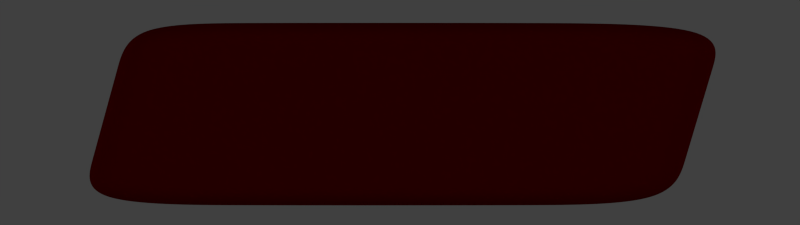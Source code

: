 # Source: dialog_no.blend  (saved by Blender 2.69.0; exported with 4.5.12 LTS)
import bpy
from mathutils import Matrix  # noqa: F401  (used for matrix-valued properties, if any)

bpy.ops.wm.read_factory_settings(use_empty=True)
scene = bpy.context.scene
scene.name = 'Scene'

# ---- collections
col_collection_1 = bpy.data.collections.new('Collection 1'); scene.collection.children.link(col_collection_1)

# ---- materials (node trees are filled in below, after node groups)
mat_material_001 = bpy.data.materials.new('Material.001')
mat_material_001.alpha_threshold = 0.0
mat_material_001.use_transparent_shadow = False
mat_material_001.diffuse_color = (0.1523, 0.0, 0.0, 1.0)
mat_material_001.roughness = 0.5
mat_material_001.specular_intensity = 0.0
mat_material_001.line_color = (0.0, 0.0, 0.0, 1.0)
mat_material = bpy.data.materials.new('Material')
mat_material.alpha_threshold = 0.0
mat_material.use_transparent_shadow = False
mat_material.roughness = 0.5
mat_material.specular_intensity = 0.0
mat_material.line_color = (0.0, 0.0, 0.0, 1.0)

# ---- material node trees

# ---- world
world_world = bpy.data.worlds.new('World'); scene.world = world_world
world_world.color = (0.05088, 0.05088, 0.05088)
world_world.use_sun_shadow = False
world_world.sun_shadow_jitter_overblur = 0.0
world_world.cycles.sampling_method = 'MANUAL'
world_world.cycles.sample_map_resolution = 256

# ---- cameras
cam_camera = bpy.data.cameras.new('Camera')
cam_camera.type = 'ORTHO'
cam_camera.clip_end = 100.0
cam_camera.lens = 35.0
cam_camera.sensor_width = 32.0
cam_camera.sensor_height = 18.0
cam_camera.ortho_scale = 3.25
cam_camera.shift_y = -0.12
cam_camera.dof.focus_distance = 0.0
cam_camera.dof.aperture_fstop = 128.0

# ---- lights
light_point_004 = bpy.data.lights.new('Point.004', 'POINT')
light_point_004.transmission_factor = 0.0
light_point_004.energy = 250.0
light_point_004.shadow_buffer_clip_start = 0.5
light_point_004.shadow_soft_size = 1.0
light_point_004.shadow_maximum_resolution = 0.006
light_point_004.use_absolute_resolution = True
light_point_004.cycles.use_multiple_importance_sampling = False
light_point_003 = bpy.data.lights.new('Point.003', 'POINT')
light_point_003.transmission_factor = 0.0
light_point_003.energy = 250.0
light_point_003.shadow_buffer_clip_start = 0.5
light_point_003.shadow_soft_size = 1.0
light_point_003.shadow_maximum_resolution = 0.006
light_point_003.use_absolute_resolution = True
light_point_003.cycles.use_multiple_importance_sampling = False
light_point_001 = bpy.data.lights.new('Point.001', 'POINT')
light_point_001.transmission_factor = 0.0
light_point_001.energy = 250.0
light_point_001.shadow_buffer_clip_start = 0.5
light_point_001.shadow_soft_size = 1.0
light_point_001.shadow_maximum_resolution = 0.006
light_point_001.use_absolute_resolution = True
light_point_001.cycles.use_multiple_importance_sampling = False
light_point_002 = bpy.data.lights.new('Point.002', 'SPOT')
light_point_002.transmission_factor = 0.0
light_point_002.energy = 250.0
light_point_002.shadow_buffer_clip_start = 0.5
light_point_002.shadow_soft_size = 8.0
light_point_002.shadow_maximum_resolution = 0.006
light_point_002.use_absolute_resolution = True
light_point_002.cycles.use_multiple_importance_sampling = False
light_point = bpy.data.lights.new('Point', 'POINT')
light_point.transmission_factor = 0.0
light_point.energy = 250.0
light_point.shadow_buffer_clip_start = 0.5
light_point.shadow_soft_size = 1.0
light_point.shadow_maximum_resolution = 0.006
light_point.use_absolute_resolution = True
light_point.cycles.use_multiple_importance_sampling = False

# ---- meshes
me_cube_001 = bpy.data.meshes.new('Cube.001')
me_cube_001.from_pydata([(-1.0, -1.0, -1.0), (-1.0, 1.0, -1.0), (1.0, 1.0, -1.0), (1.0, -1.0, -1.0), (-1.0, -1.0, 1.0), (-1.0, 1.0, 1.0), (1.0, 1.0, 1.0), (1.0, -1.0, 1.0), (-1.088, -1.0, -0.9913), (-1.088, 1.0, -0.9913), (1.019, 1.0, -0.9896), (1.019, -1.0, -0.9896), (-0.9121, -1.0, 0.9913), (-0.9121, 1.0, 0.9913), (1.211, 1.0, 0.9896), (1.211, -1.0, 0.9896), (-1.0, -1.0, 0.0), (-0.9121, 0.0, 0.9913), (-1.0, 1.0, 0.0), (-1.088, 0.0, -0.9913), (0.0, 1.0, 1.0), (1.115, 1.0, 2.484e-08), (0.0, 1.0, -1.0), (1.211, -2.22e-16, 0.9896), (1.115, -1.0, 2.484e-08), (1.019, -2.22e-16, -0.9896), (0.0, -1.0, 1.0), (0.0, -1.0, -1.0), (-1.0, 0.0, 0.0), (0.0, 1.0, 0.0), (1.115, -2.22e-16, 2.484e-08), (-0.6757, -1.73, 7.978e-10), (0.0, 0.0, -1.0), (0.0, 0.0, 1.0), (-0.956, -1.0, 0.4956), (-0.9121, 0.5, 0.9913), (-1.044, 1.0, -0.4956), (-1.088, -0.5, -0.9913), (0.5, 1.0, 1.0), (1.067, 1.0, -0.4948), (-0.5, 1.0, -1.0), (1.211, -0.5, 0.9896), (1.067, -1.0, -0.4948), (1.019, 0.5, -0.9896), (-0.5, -1.0, 1.0), (0.5, -1.0, -1.0), (-1.044, -1.0, -0.4956), (-0.9121, -0.5, 0.9913), (-0.956, 1.0, 0.4956), (-1.088, 0.5, -0.9913), (-0.5, 1.0, 1.0), (1.163, 1.0, 0.4948), (0.5, 1.0, -1.0), (1.211, 0.5, 0.9896), (1.163, -1.0, 0.4948), (1.019, -0.5, -0.9896), (0.5, -1.0, 1.0), (-0.5, -1.0, -1.0), (-1.044, 0.0, -0.4956), (-0.956, 0.0, 0.4956), (-1.0, -0.5, 0.0), (-1.0, 0.5, 0.0), (0.0, 1.0, -0.5), (0.0, 1.0, 0.5), (-0.5, 1.0, 0.0), (0.5, 1.0, 0.0), (1.067, -2.22e-16, -0.4948), (1.163, -2.22e-16, 0.4948), (1.115, 0.5, 2.484e-08), (1.115, -0.5, 2.484e-08), (0.832, -1.73, 0.675), (-0.6157, -1.73, 0.6761), (0.7014, -1.73, -0.675), (-0.7357, -1.73, -0.6761), (0.5, 0.0, -1.0), (-0.5, 0.0, -1.0), (0.0, -0.5, -1.0), (0.0, 0.5, -1.0), (-0.5, 0.0, 1.0), (0.5, 0.0, 1.0), (0.0, -0.5, 1.0), (0.0, 0.5, 1.0), (-1.044, 0.5, -0.4956), (0.5, 1.0, -0.5), (1.067, -0.5, -0.4948), (0.6883, -1.73, 0.682), (0.5, 0.5, -1.0), (-0.5, 0.5, 1.0), (-1.044, -0.5, -0.4956), (-0.956, -0.5, 0.4956), (-0.956, 0.5, 0.4956), (-0.5, 1.0, -0.5), (-0.5, 1.0, 0.5), (0.5, 1.0, 0.5), (1.067, 0.5, -0.4948), (1.163, 0.5, 0.4948), (1.163, -0.5, 0.4948), (-0.6757, -1.73, 0.682), (0.6883, -1.73, -0.682), (-0.6757, -1.73, -0.682), (0.5, -0.5, -1.0), (-0.5, -0.5, -1.0), (-0.5, 0.5, -1.0), (-0.5, -0.5, 1.0), (0.5, -0.5, 1.0), (0.5, 0.5, 1.0), (-0.9083, -1.75, -0.9101), (0.9119, -1.75, -0.9101), (-0.9083, -1.75, 0.9101), (0.9119, -1.75, 0.9101), (-0.9883, -1.75, -0.9021), (0.9294, -1.75, -0.9006), (-0.8282, -1.75, 0.9021), (1.104, -1.75, 0.9006), (-0.9083, -1.75, 0.0), (1.016, -1.75, 2.26e-08), (0.001783, -1.75, 0.9101), (0.001783, -1.75, -0.9101), (-0.8683, -1.75, 0.4511), (0.9729, -1.75, -0.4503), (-0.4533, -1.75, 0.9101), (0.4568, -1.75, -0.9101), (-0.9483, -1.75, -0.4511), (1.06, -1.75, 0.4503), (0.4568, -1.75, 0.9101), (-0.4533, -1.75, -0.9101), (0.7667, -1.73, 1.774e-08), (0.006303, -1.73, 0.682), (0.006303, -1.73, -0.682), (0.006303, -1.73, 7.978e-10), (-0.6457, -1.73, 0.338), (0.7341, -1.73, -0.3375), (-0.3347, -1.73, 0.682), (0.3473, -1.73, -0.682), (-0.7057, -1.73, -0.338), (0.7994, -1.73, 0.3375), (0.3473, -1.73, 0.682), (-0.3347, -1.73, -0.682), (0.006303, -1.73, -0.341), (0.006303, -1.73, 0.341), (0.3473, -1.73, 7.978e-10), (-0.3347, -1.73, 7.978e-10), (-0.3347, -1.73, -0.341), (0.3473, -1.73, -0.341), (0.3473, -1.73, 0.341), (-0.3347, -1.73, 0.341)], [], [(4, 5, 1, 0), (5, 6, 2, 1), (6, 7, 3, 2), (4, 0, 106, 108), (0, 1, 2, 3), (7, 6, 5, 4), (82, 36, 9, 49), (83, 39, 10, 52), (84, 42, 11, 55), (42, 24, 115, 119), (86, 52, 10, 43), (87, 50, 13, 35), (88, 58, 19, 37), (89, 59, 28, 60), (90, 48, 18, 61), (91, 62, 22, 40), (92, 63, 29, 64), (93, 51, 21, 65), (94, 66, 25, 43), (95, 67, 30, 68), (96, 54, 24, 69), (8, 57, 125, 110), (46, 8, 110, 122), (26, 44, 120, 116), (100, 74, 25, 55), (101, 75, 32, 76), (102, 40, 22, 77), (103, 78, 17, 47), (104, 79, 33, 80), (105, 38, 20, 81), (58, 82, 49, 19), (28, 61, 82, 58), (61, 18, 36, 82), (62, 83, 52, 22), (29, 65, 83, 62), (65, 21, 39, 83), (66, 84, 55, 25), (30, 69, 84, 66), (69, 24, 42, 84), (16, 46, 122, 114), (57, 27, 117, 125), (3, 7, 109, 107), (74, 86, 43, 25), (32, 77, 86, 74), (77, 22, 52, 86), (78, 87, 35, 17), (33, 81, 87, 78), (81, 20, 50, 87), (46, 88, 37, 8), (16, 60, 88, 46), (60, 28, 58, 88), (34, 89, 60, 16), (12, 47, 89, 34), (47, 17, 59, 89), (59, 90, 61, 28), (17, 35, 90, 59), (35, 13, 48, 90), (36, 91, 40, 9), (18, 64, 91, 36), (64, 29, 62, 91), (48, 92, 64, 18), (13, 50, 92, 48), (50, 20, 63, 92), (63, 93, 65, 29), (20, 38, 93, 63), (38, 14, 51, 93), (39, 94, 43, 10), (21, 68, 94, 39), (68, 30, 66, 94), (51, 95, 68, 21), (14, 53, 95, 51), (53, 23, 67, 95), (67, 96, 69, 30), (23, 41, 96, 67), (41, 15, 54, 96), (54, 15, 113, 123), (7, 4, 108, 109), (15, 56, 124, 113), (45, 11, 111, 121), (12, 34, 118, 112), (24, 54, 123, 115), (27, 45, 121, 117), (34, 16, 114, 118), (56, 26, 116, 124), (45, 100, 55, 11), (27, 76, 100, 45), (76, 32, 74, 100), (57, 101, 76, 27), (8, 37, 101, 57), (37, 19, 75, 101), (75, 102, 77, 32), (19, 49, 102, 75), (49, 9, 40, 102), (44, 103, 47, 12), (26, 80, 103, 44), (80, 33, 78, 103), (56, 104, 80, 26), (15, 41, 104, 56), (41, 23, 79, 104), (79, 105, 81, 33), (23, 53, 105, 79), (53, 14, 38, 105), (116, 120, 132, 127), (121, 111, 72, 133), (123, 113, 70, 135), (114, 122, 134, 31), (110, 125, 137, 73), (108, 106, 99, 97), (124, 116, 127, 136), (109, 108, 97, 85), (112, 118, 130, 71), (119, 115, 126, 131), (120, 112, 71, 132), (117, 121, 133, 128), (122, 110, 73, 134), (113, 124, 136, 70), (115, 123, 135, 126), (107, 109, 85, 98), (125, 117, 128, 137), (0, 3, 107, 106), (44, 12, 112, 120), (11, 42, 119, 111), (85, 97, 99, 98), (142, 134, 73, 137), (143, 138, 128, 133), (144, 139, 129, 140), (145, 130, 31, 141), (138, 142, 137, 128), (129, 141, 142, 138), (141, 31, 134, 142), (131, 143, 133, 72), (126, 140, 143, 131), (140, 129, 138, 143), (135, 144, 140, 126), (70, 136, 144, 135), (136, 127, 139, 144), (139, 145, 141, 129), (127, 132, 145, 139), (132, 71, 130, 145), (111, 119, 131, 72), (118, 114, 31, 130), (106, 107, 98, 99)])
me_cube_001.polygons.foreach_set('use_smooth', [True] * 142)
me_cube_001.materials.append(mat_material_001)
me_cube_001.use_remesh_preserve_volume = False
me_cube_001.use_remesh_preserve_attributes = False
me_cube_001.use_mirror_vertex_groups = False
me_cube_001.update()
me_plane = bpy.data.meshes.new('Plane')
me_plane.from_pydata([(1.0, 1.0, 0.0), (1.0, -1.0, 0.0), (-1.0, -1.0, 0.0), (-1.0, 1.0, 0.0)], [], [(0, 3, 2, 1)])
me_plane.materials.append(mat_material)
me_plane.use_remesh_preserve_volume = False
me_plane.use_remesh_preserve_attributes = False
me_plane.use_mirror_vertex_groups = False
me_plane.update()

# ---- objects
ob_cube_001 = bpy.data.objects.new('Cube.001', me_cube_001)
ob_lights = bpy.data.objects.new('Lights', None)
ob_front_001 = bpy.data.objects.new('Front.001', light_point_004)
ob_back_001 = bpy.data.objects.new('Back.001', light_point_003)
ob_back = bpy.data.objects.new('Back', light_point_001)
ob_up = bpy.data.objects.new('Up', light_point_002)
ob_front = bpy.data.objects.new('Front', light_point)
ob_plane = bpy.data.objects.new('Plane', me_plane)
ob_camera = bpy.data.objects.new('Camera', cam_camera)

# ---- transforms, parenting, visibility, modifiers, constraints
ob_cube_001.location = (-0.05767, -0.5303, 0.6046)
ob_cube_001.scale = (1.141, 0.1499, 0.3707)
ob_cube_001.lineart.crease_threshold = 0.0
_m = ob_cube_001.modifiers.new('Subsurf', 'SUBSURF')
_m.uv_smooth = 'PRESERVE_CORNERS'
_m.render_levels = 4
_m.show_only_control_edges = False
ob_lights.location = (0.0339, -0.7374, -0.6247)
ob_lights.empty_image_offset = (0.0, 0.0)
ob_lights.lineart.crease_threshold = 0.0
ob_front_001.parent = ob_lights
ob_front_001.matrix_parent_inverse = Matrix(((1.0, 0.0, 0.0, -0.0339), (0.0, 1.0, 0.0, 0.7374), (0.0, 0.0, 1.0, 0.6247), (0.0, 0.0, 0.0, 1.0)))
ob_front_001.location = (-10.0, 10.0, 2.0)
ob_front_001.rotation_euler = (0.0, 0.0, 1.61)
ob_front_001.lineart.crease_threshold = 0.0
ob_back_001.parent = ob_lights
ob_back_001.matrix_parent_inverse = Matrix(((1.0, 0.0, 0.0, -0.0339), (0.0, 1.0, 0.0, 0.7374), (0.0, 0.0, 1.0, 0.6247), (0.0, 0.0, 0.0, 1.0)))
ob_back_001.location = (10.0, -10.0, 2.0)
ob_back_001.rotation_euler = (0.0, 0.0, 1.61)
ob_back_001.lineart.crease_threshold = 0.0
ob_back.parent = ob_lights
ob_back.matrix_parent_inverse = Matrix(((1.0, 0.0, 0.0, -0.0339), (0.0, 1.0, 0.0, 0.7374), (0.0, 0.0, 1.0, 0.6247), (0.0, 0.0, 0.0, 1.0)))
ob_back.location = (-10.0, -10.0, 2.0)
ob_back.lineart.crease_threshold = 0.0
ob_up.parent = ob_lights
ob_up.matrix_parent_inverse = Matrix(((1.0, 0.0, 0.0, -0.0339), (0.0, 1.0, 0.0, 0.7374), (0.0, 0.0, 1.0, 0.6247), (0.0, 0.0, 0.0, 1.0)))
ob_up.location = (1.0, 1.0, 15.0)
ob_up.lineart.crease_threshold = 0.0
ob_front.parent = ob_lights
ob_front.matrix_parent_inverse = Matrix(((1.0, 0.0, 0.0, -0.0339), (0.0, 1.0, 0.0, 0.7374), (0.0, 0.0, 1.0, 0.6247), (0.0, 0.0, 0.0, 1.0)))
ob_front.location = (10.0, 10.0, 2.0)
ob_front.lineart.crease_threshold = 0.0
ob_plane.location = (0.9, 0.4746, -0.8322)
ob_plane.scale = (10.75, 10.75, 10.75)
ob_plane.lineart.crease_threshold = 0.0
ob_camera.location = (0.0, -6.508, 1.0)
ob_camera.rotation_euler = (1.571, 0.0, 0.0)
ob_camera.lock_rotations_4d = False
ob_camera.empty_display_type = 'ARROWS'
ob_camera.color = (0.0, 0.0, 0.0, 0.0)
ob_camera.display_type = 'WIRE'
ob_camera.lineart.crease_threshold = 0.0

# ---- collection membership
col_collection_1.objects.link(ob_cube_001)
col_collection_1.objects.link(ob_lights)
col_collection_1.objects.link(ob_front_001)
col_collection_1.objects.link(ob_back_001)
col_collection_1.objects.link(ob_back)
col_collection_1.objects.link(ob_up)
col_collection_1.objects.link(ob_front)
col_collection_1.objects.link(ob_plane)
col_collection_1.objects.link(ob_camera)

# ---- scene / render settings (as saved in the file)
scene.camera = ob_camera
scene.frame_start = 1; scene.frame_end = 32; scene.frame_set(0)
scene.render.engine = 'BLENDER_EEVEE_NEXT'
scene.render.image_settings.compression = 90
scene.render.resolution_x = 160
scene.render.resolution_y = 45
scene.render.resolution_percentage = 400
scene.render.dither_intensity = 0.0
scene.render.bake_margin = 2
scene.render.bake_bias = 0.0
scene.cycles.use_denoising = False
scene.cycles.samples = 10
scene.cycles.sampling_pattern = 'TABULATED_SOBOL'
scene.cycles.light_sampling_threshold = 0.0
scene.cycles.use_adaptive_sampling = False
scene.cycles.use_light_tree = False
scene.cycles.blur_glossy = 0.0
scene.cycles.volume_bounces = 1
scene.cycles.pixel_filter_type = 'GAUSSIAN'
scene.cycles.sample_clamp_indirect = 0.0
scene.view_settings.view_transform = 'Standard'
bpy.context.view_layer.update()
